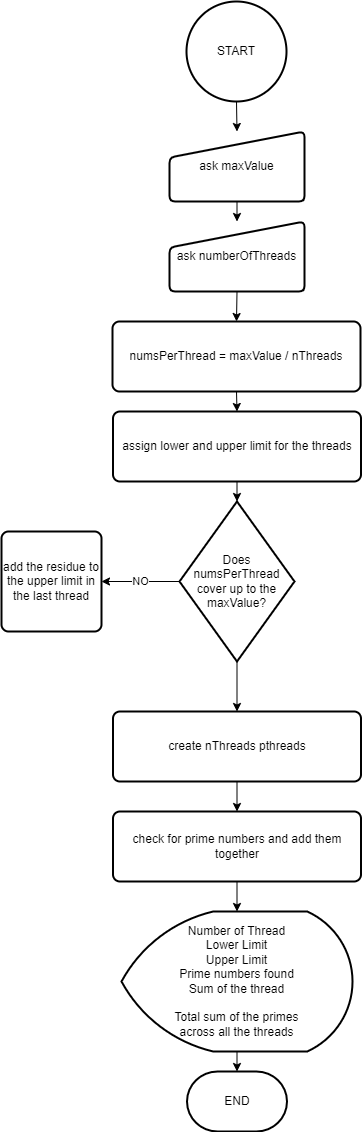

The diagram above was exported from draw.io. Its source (the exported page's mxGraphModel, read from the mxfile embedded in the PNG):
<mxGraphModel dx="997" dy="540" grid="1" gridSize="10" guides="1" tooltips="1" connect="1" arrows="1" fold="1" page="1" pageScale="1" pageWidth="850" pageHeight="1100" math="0" shadow="0">
  <root>
    <mxCell id="0" />
    <mxCell id="1" parent="0" />
    <mxCell id="D2SXh_5oRf-rA9iXYhu6-5" style="edgeStyle=orthogonalEdgeStyle;rounded=0;orthogonalLoop=1;jettySize=auto;html=1;exitX=0.5;exitY=1;exitDx=0;exitDy=0;exitPerimeter=0;entryX=0.5;entryY=0;entryDx=0;entryDy=0;" edge="1" parent="1" source="D2SXh_5oRf-rA9iXYhu6-1" target="D2SXh_5oRf-rA9iXYhu6-3">
      <mxGeometry relative="1" as="geometry" />
    </mxCell>
    <mxCell id="D2SXh_5oRf-rA9iXYhu6-1" value="START" style="strokeWidth=2;html=1;shape=mxgraph.flowchart.start_2;whiteSpace=wrap;" vertex="1" parent="1">
      <mxGeometry x="375" y="30" width="100" height="100" as="geometry" />
    </mxCell>
    <mxCell id="D2SXh_5oRf-rA9iXYhu6-6" style="edgeStyle=orthogonalEdgeStyle;rounded=0;orthogonalLoop=1;jettySize=auto;html=1;exitX=0.5;exitY=1;exitDx=0;exitDy=0;entryX=0.5;entryY=0;entryDx=0;entryDy=0;" edge="1" parent="1" source="D2SXh_5oRf-rA9iXYhu6-3" target="D2SXh_5oRf-rA9iXYhu6-4">
      <mxGeometry relative="1" as="geometry" />
    </mxCell>
    <mxCell id="D2SXh_5oRf-rA9iXYhu6-3" value="ask maxValue" style="html=1;strokeWidth=2;shape=manualInput;whiteSpace=wrap;rounded=1;size=26;arcSize=11;" vertex="1" parent="1">
      <mxGeometry x="358" y="160" width="135" height="70" as="geometry" />
    </mxCell>
    <mxCell id="D2SXh_5oRf-rA9iXYhu6-8" style="edgeStyle=orthogonalEdgeStyle;rounded=0;orthogonalLoop=1;jettySize=auto;html=1;exitX=0.5;exitY=1;exitDx=0;exitDy=0;entryX=0.5;entryY=0;entryDx=0;entryDy=0;" edge="1" parent="1" source="D2SXh_5oRf-rA9iXYhu6-4" target="D2SXh_5oRf-rA9iXYhu6-7">
      <mxGeometry relative="1" as="geometry" />
    </mxCell>
    <mxCell id="D2SXh_5oRf-rA9iXYhu6-4" value="ask numberOfThreads" style="html=1;strokeWidth=2;shape=manualInput;whiteSpace=wrap;rounded=1;size=26;arcSize=11;" vertex="1" parent="1">
      <mxGeometry x="358" y="250" width="135" height="70" as="geometry" />
    </mxCell>
    <mxCell id="D2SXh_5oRf-rA9iXYhu6-14" style="edgeStyle=orthogonalEdgeStyle;rounded=0;orthogonalLoop=1;jettySize=auto;html=1;exitX=0.5;exitY=1;exitDx=0;exitDy=0;entryX=0.5;entryY=0;entryDx=0;entryDy=0;" edge="1" parent="1" source="D2SXh_5oRf-rA9iXYhu6-7" target="D2SXh_5oRf-rA9iXYhu6-13">
      <mxGeometry relative="1" as="geometry" />
    </mxCell>
    <mxCell id="D2SXh_5oRf-rA9iXYhu6-7" value="numsPerThread = maxValue / nThreads" style="rounded=1;whiteSpace=wrap;html=1;absoluteArcSize=1;arcSize=14;strokeWidth=2;" vertex="1" parent="1">
      <mxGeometry x="301" y="350" width="248" height="70" as="geometry" />
    </mxCell>
    <mxCell id="D2SXh_5oRf-rA9iXYhu6-16" value="NO" style="edgeStyle=orthogonalEdgeStyle;rounded=0;orthogonalLoop=1;jettySize=auto;html=1;exitX=0;exitY=0.5;exitDx=0;exitDy=0;exitPerimeter=0;entryX=1;entryY=0.5;entryDx=0;entryDy=0;" edge="1" parent="1" source="D2SXh_5oRf-rA9iXYhu6-10" target="D2SXh_5oRf-rA9iXYhu6-12">
      <mxGeometry relative="1" as="geometry" />
    </mxCell>
    <mxCell id="D2SXh_5oRf-rA9iXYhu6-18" style="edgeStyle=orthogonalEdgeStyle;rounded=0;orthogonalLoop=1;jettySize=auto;html=1;exitX=0.5;exitY=1;exitDx=0;exitDy=0;exitPerimeter=0;entryX=0.5;entryY=0;entryDx=0;entryDy=0;" edge="1" parent="1" source="D2SXh_5oRf-rA9iXYhu6-10" target="D2SXh_5oRf-rA9iXYhu6-17">
      <mxGeometry relative="1" as="geometry" />
    </mxCell>
    <mxCell id="D2SXh_5oRf-rA9iXYhu6-10" value="Does numsPerThread cover up to the maxValue?" style="strokeWidth=2;html=1;shape=mxgraph.flowchart.decision;whiteSpace=wrap;" vertex="1" parent="1">
      <mxGeometry x="368" y="530" width="115" height="160" as="geometry" />
    </mxCell>
    <mxCell id="D2SXh_5oRf-rA9iXYhu6-12" value="add the residue to the upper limit in the last thread" style="rounded=1;whiteSpace=wrap;html=1;absoluteArcSize=1;arcSize=14;strokeWidth=2;" vertex="1" parent="1">
      <mxGeometry x="190" y="560" width="100" height="100" as="geometry" />
    </mxCell>
    <mxCell id="D2SXh_5oRf-rA9iXYhu6-15" style="edgeStyle=orthogonalEdgeStyle;rounded=0;orthogonalLoop=1;jettySize=auto;html=1;exitX=0.5;exitY=1;exitDx=0;exitDy=0;entryX=0.5;entryY=0;entryDx=0;entryDy=0;entryPerimeter=0;" edge="1" parent="1" source="D2SXh_5oRf-rA9iXYhu6-13" target="D2SXh_5oRf-rA9iXYhu6-10">
      <mxGeometry relative="1" as="geometry" />
    </mxCell>
    <mxCell id="D2SXh_5oRf-rA9iXYhu6-13" value="assign lower and upper limit for the threads" style="rounded=1;whiteSpace=wrap;html=1;absoluteArcSize=1;arcSize=14;strokeWidth=2;" vertex="1" parent="1">
      <mxGeometry x="301.5" y="440" width="248" height="70" as="geometry" />
    </mxCell>
    <mxCell id="D2SXh_5oRf-rA9iXYhu6-20" style="edgeStyle=orthogonalEdgeStyle;rounded=0;orthogonalLoop=1;jettySize=auto;html=1;exitX=0.5;exitY=1;exitDx=0;exitDy=0;entryX=0.5;entryY=0;entryDx=0;entryDy=0;" edge="1" parent="1" source="D2SXh_5oRf-rA9iXYhu6-17" target="D2SXh_5oRf-rA9iXYhu6-19">
      <mxGeometry relative="1" as="geometry" />
    </mxCell>
    <mxCell id="D2SXh_5oRf-rA9iXYhu6-17" value="create nThreads pthreads" style="rounded=1;whiteSpace=wrap;html=1;absoluteArcSize=1;arcSize=14;strokeWidth=2;" vertex="1" parent="1">
      <mxGeometry x="301.5" y="740" width="248" height="70" as="geometry" />
    </mxCell>
    <mxCell id="D2SXh_5oRf-rA9iXYhu6-22" style="edgeStyle=orthogonalEdgeStyle;rounded=0;orthogonalLoop=1;jettySize=auto;html=1;exitX=0.5;exitY=1;exitDx=0;exitDy=0;entryX=0.5;entryY=0;entryDx=0;entryDy=0;entryPerimeter=0;" edge="1" parent="1" source="D2SXh_5oRf-rA9iXYhu6-19" target="D2SXh_5oRf-rA9iXYhu6-21">
      <mxGeometry relative="1" as="geometry" />
    </mxCell>
    <mxCell id="D2SXh_5oRf-rA9iXYhu6-19" value="check for prime numbers and add them together" style="rounded=1;whiteSpace=wrap;html=1;absoluteArcSize=1;arcSize=14;strokeWidth=2;" vertex="1" parent="1">
      <mxGeometry x="301.5" y="840" width="248" height="70" as="geometry" />
    </mxCell>
    <mxCell id="D2SXh_5oRf-rA9iXYhu6-24" style="edgeStyle=orthogonalEdgeStyle;rounded=0;orthogonalLoop=1;jettySize=auto;html=1;exitX=0.5;exitY=1;exitDx=0;exitDy=0;exitPerimeter=0;entryX=0.5;entryY=0;entryDx=0;entryDy=0;entryPerimeter=0;" edge="1" parent="1" source="D2SXh_5oRf-rA9iXYhu6-21" target="D2SXh_5oRf-rA9iXYhu6-23">
      <mxGeometry relative="1" as="geometry" />
    </mxCell>
    <mxCell id="D2SXh_5oRf-rA9iXYhu6-21" value="Number of Thread&lt;br&gt;Lower Limit&lt;br&gt;Upper Limit&lt;br&gt;Prime numbers found&lt;br&gt;Sum of the thread&lt;br&gt;&lt;br&gt;Total sum of the primes&lt;br&gt;across all the threads" style="strokeWidth=2;html=1;shape=mxgraph.flowchart.display;whiteSpace=wrap;" vertex="1" parent="1">
      <mxGeometry x="310" y="940" width="231" height="140" as="geometry" />
    </mxCell>
    <mxCell id="D2SXh_5oRf-rA9iXYhu6-23" value="END" style="strokeWidth=2;html=1;shape=mxgraph.flowchart.terminator;whiteSpace=wrap;" vertex="1" parent="1">
      <mxGeometry x="375.5" y="1100" width="100" height="60" as="geometry" />
    </mxCell>
  </root>
</mxGraphModel>